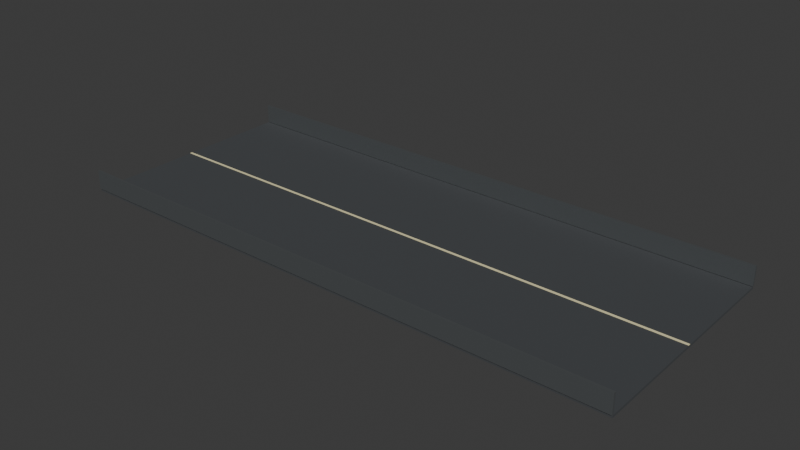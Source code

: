 # Source: Road_007.blend  (saved by Blender 5.1.30; exported with 4.5.12 LTS)
import bpy
from mathutils import Matrix  # noqa: F401  (used for matrix-valued properties, if any)

bpy.ops.wm.read_factory_settings(use_empty=True)
scene = bpy.context.scene
scene.name = 'Scene'

# ---- collections
col_collection = bpy.data.collections.new('Collection'); scene.collection.children.link(col_collection)

# ---- materials (node trees are filled in below, after node groups)
mat_mat_asphalt = bpy.data.materials.new('MAT_Asphalt')
mat_mat_asphalt.diffuse_color = (0.055, 0.06, 0.065, 1.0)
mat_mat_road_line = bpy.data.materials.new('MAT_Road_Line')
mat_mat_road_line.diffuse_color = (0.86, 0.79, 0.47, 1.0)
mat_mat_metal = bpy.data.materials.new('MAT_Metal')
mat_mat_metal.diffuse_color = (0.25, 0.27, 0.28, 1.0)

# ---- material node trees
mat_mat_asphalt.use_nodes = True; mat_mat_asphalt.node_tree.nodes.clear()
_N = mat_mat_asphalt.node_tree.nodes; _L = mat_mat_asphalt.node_tree.links
n0 = _N.new('ShaderNodeBsdfPrincipled'); n0.name = 'Principled BSDF'; n0.location = (-200, 100)
n0.inputs[0].default_value = (0.055, 0.06, 0.065, 1.0)
n0.inputs[2].default_value = 0.92
n1 = _N.new('ShaderNodeOutputMaterial'); n1.name = 'Material Output'; n1.location = (200, 100)
_L.new(n0.outputs[0], n1.inputs[0])
n1.is_active_output = True
mat_mat_road_line.use_nodes = True; mat_mat_road_line.node_tree.nodes.clear()
_N = mat_mat_road_line.node_tree.nodes; _L = mat_mat_road_line.node_tree.links
n0 = _N.new('ShaderNodeBsdfPrincipled'); n0.name = 'Principled BSDF'; n0.location = (-200, 100)
n0.inputs[0].default_value = (0.86, 0.79, 0.47, 1.0)
n0.inputs[2].default_value = 0.55
n1 = _N.new('ShaderNodeOutputMaterial'); n1.name = 'Material Output'; n1.location = (200, 100)
_L.new(n0.outputs[0], n1.inputs[0])
n1.is_active_output = True
mat_mat_metal.use_nodes = True; mat_mat_metal.node_tree.nodes.clear()
_N = mat_mat_metal.node_tree.nodes; _L = mat_mat_metal.node_tree.links
n0 = _N.new('ShaderNodeBsdfPrincipled'); n0.name = 'Principled BSDF'; n0.location = (-200, 100)
n0.inputs[0].default_value = (0.25, 0.27, 0.28, 1.0)
n0.inputs[1].default_value = 0.75
n0.inputs[2].default_value = 0.3
n1 = _N.new('ShaderNodeOutputMaterial'); n1.name = 'Material Output'; n1.location = (200, 100)
_L.new(n0.outputs[0], n1.inputs[0])
n1.is_active_output = True

# ---- world
world_world = bpy.data.worlds.new('World'); scene.world = world_world
world_world.use_nodes = True; world_world.node_tree.nodes.clear()
_N = world_world.node_tree.nodes; _L = world_world.node_tree.links
n0 = _N.new('ShaderNodeOutputWorld'); n0.name = 'World Output'; n0.location = (200, 100)
n1 = _N.new('ShaderNodeBackground'); n1.name = 'Background'; n1.location = (-200, 100)
n1.inputs[0].default_value = (0.05088, 0.05088, 0.05088, 1.0)
_L.new(n1.outputs[0], n0.inputs[0])
n0.is_active_output = True
world_world.color = (0.05088, 0.05088, 0.05088)
world_world.sun_shadow_jitter_overblur = 0.0

# ---- meshes
me_cube = bpy.data.meshes.new('Cube')
me_cube.from_pydata([(-22.5, -9.0, -0.09), (-22.5, -9.0, 0.09), (-22.5, 9.0, -0.09), (-22.5, 9.0, 0.09), (22.5, -9.0, -0.09), (22.5, -9.0, 0.09), (22.5, 9.0, -0.09), (22.5, 9.0, 0.09), (-22.5, -0.09, 0.095), (-22.5, -0.09, 0.125), (-22.5, 0.09, 0.095), (-22.5, 0.09, 0.125), (22.5, -0.09, 0.095), (22.5, -0.09, 0.125), (22.5, 0.09, 0.095), (22.5, 0.09, 0.125), (-22.5, -9.09, 0.13), (-22.5, -9.09, 1.63), (-22.5, -8.91, 0.13), (-22.5, -8.91, 1.63), (22.5, -9.09, 0.13), (22.5, -9.09, 1.63), (22.5, -8.91, 0.13), (22.5, -8.91, 1.63), (-22.5, 8.91, 0.13), (-22.5, 8.91, 1.63), (-22.5, 9.09, 0.13), (-22.5, 9.09, 1.63), (22.5, 8.91, 0.13), (22.5, 8.91, 1.63), (22.5, 9.09, 0.13), (22.5, 9.09, 1.63)], [], [(0, 1, 3, 2), (2, 3, 7, 6), (6, 7, 5, 4), (4, 5, 1, 0), (2, 6, 4, 0), (7, 3, 1, 5), (8, 9, 11, 10), (10, 11, 15, 14), (14, 15, 13, 12), (12, 13, 9, 8), (10, 14, 12, 8), (15, 11, 9, 13), (16, 17, 19, 18), (18, 19, 23, 22), (22, 23, 21, 20), (20, 21, 17, 16), (18, 22, 20, 16), (23, 19, 17, 21), (24, 25, 27, 26), (26, 27, 31, 30), (30, 31, 29, 28), (28, 29, 25, 24), (26, 30, 28, 24), (31, 27, 25, 29)])
me_cube.polygons.foreach_set('material_index', [0, 0, 0, 0, 0, 0, 1, 1, 1, 1, 1, 1, 2, 2, 2, 2, 2, 2, 2, 2, 2, 2, 2, 2])
_uv = me_cube.uv_layers.new(name='UVMap')
_uv.uv.foreach_set('vector', [0.375, 0.0, 0.625, 0.0, 0.625, 0.25, 0.375, 0.25, 0.375, 0.25, 0.625, 0.25, 0.625, 0.5, 0.375, 0.5, 0.375, 0.5, 0.625, 0.5, 0.625, 0.75, 0.375, 0.75, 0.375, 0.75, 0.625, 0.75, 0.625, 1.0, 0.375, 1.0, 0.125, 0.5, 0.375, 0.5, 0.375, 0.75, 0.125, 0.75, 0.625, 0.5, 0.875, 0.5, 0.875, 0.75, 0.625, 0.75, 0.375, 0.0, 0.625, 0.0, 0.625, 0.25, 0.375, 0.25, 0.375, 0.25, 0.625, 0.25, 0.625, 0.5, 0.375, 0.5, 0.375, 0.5, 0.625, 0.5, 0.625, 0.75, 0.375, 0.75, 0.375, 0.75, 0.625, 0.75, 0.625, 1.0, 0.375, 1.0, 0.125, 0.5, 0.375, 0.5, 0.375, 0.75, 0.125, 0.75, 0.625, 0.5, 0.875, 0.5, 0.875, 0.75, 0.625, 0.75, 0.375, 0.0, 0.625, 0.0, 0.625, 0.25, 0.375, 0.25, 0.375, 0.25, 0.625, 0.25, 0.625, 0.5, 0.375, 0.5, 0.375, 0.5, 0.625, 0.5, 0.625, 0.75, 0.375, 0.75, 0.375, 0.75, 0.625, 0.75, 0.625, 1.0, 0.375, 1.0, 0.125, 0.5, 0.375, 0.5, 0.375, 0.75, 0.125, 0.75, 0.625, 0.5, 0.875, 0.5, 0.875, 0.75, 0.625, 0.75, 0.375, 0.0, 0.625, 0.0, 0.625, 0.25, 0.375, 0.25, 0.375, 0.25, 0.625, 0.25, 0.625, 0.5, 0.375, 0.5, 0.375, 0.5, 0.625, 0.5, 0.625, 0.75, 0.375, 0.75, 0.375, 0.75, 0.625, 0.75, 0.625, 1.0, 0.375, 1.0, 0.125, 0.5, 0.375, 0.5, 0.375, 0.75, 0.125, 0.75, 0.625, 0.5, 0.875, 0.5, 0.875, 0.75, 0.625, 0.75])
me_cube.materials.append(mat_mat_asphalt)
me_cube.materials.append(mat_mat_road_line)
me_cube.materials.append(mat_mat_metal)
me_cube.update()

# ---- objects
ob_road_007 = bpy.data.objects.new('Road_007', me_cube)

# ---- transforms, parenting, visibility, modifiers, constraints
ob_road_007.location = (0.0, 0.0, -0.08)

# ---- collection membership
col_collection.objects.link(ob_road_007)

# ---- scene / render settings (as saved in the file)
scene.frame_start = 1; scene.frame_end = 250; scene.frame_set(1)
scene.render.engine = 'BLENDER_EEVEE_NEXT'
scene.render.bake_bias = 0.0
scene.render.bake_samples = 0
scene.cycles.sampling_pattern = 'TABULATED_SOBOL'
scene.eevee.use_volume_custom_range = False
bpy.context.view_layer.update()

# ---- added for rendering (the .blend has no active camera and no usable light): camera, sun
cam_auto = bpy.data.cameras.new('AutoCamera')
cam_auto.lens = 50.0
cam_auto.sensor_width = 36.0
cam_auto.clip_end = 1000.0
ob_auto_camera = bpy.data.objects.new('AutoCamera', cam_auto)
scene.collection.objects.link(ob_auto_camera)
ob_auto_camera.location = (44.9327, -53.9192, 36.6362)
ob_auto_camera.rotation_euler = (1.09748, -7.21219e-08, 0.694738)
scene.camera = ob_auto_camera
light_auto_sun = bpy.data.lights.new('AutoSun', 'SUN')
light_auto_sun.energy = 3.0
light_auto_sun.angle = 0.0523599
ob_auto_sun = bpy.data.objects.new('AutoSun', light_auto_sun)
scene.collection.objects.link(ob_auto_sun)
ob_auto_sun.rotation_euler = (0.872665, 0.174533, 0.523599)
bpy.context.view_layer.update()
